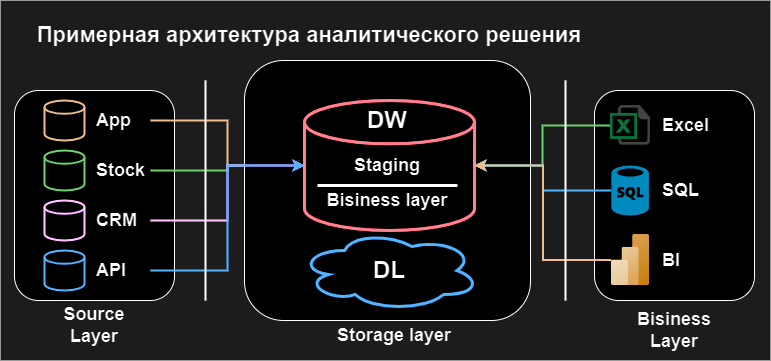

The diagram above was exported from draw.io. Its source (the exported page's mxGraphModel, read from the mxfile embedded in the PNG):
<mxGraphModel dx="1032" dy="618" grid="1" gridSize="10" guides="1" tooltips="1" connect="1" arrows="1" fold="1" page="1" pageScale="1" pageWidth="827" pageHeight="1169" math="0" shadow="0">
  <root>
    <mxCell id="0" />
    <mxCell id="1" parent="0" />
    <mxCell id="0AP3CNTXofGZZ-9nhlWj-21" value="" style="rounded=0;whiteSpace=wrap;html=1;fillColor=#E3E3E3;strokeColor=#666666;fontColor=#663300;" parent="1" vertex="1">
      <mxGeometry x="20" y="20" width="770" height="360" as="geometry" />
    </mxCell>
    <mxCell id="0AP3CNTXofGZZ-9nhlWj-1" value="" style="rounded=1;whiteSpace=wrap;html=1;labelBorderColor=default;" parent="1" vertex="1">
      <mxGeometry x="34" y="110" width="160" height="210" as="geometry" />
    </mxCell>
    <mxCell id="0AP3CNTXofGZZ-9nhlWj-16" value="" style="strokeWidth=2;html=1;shape=mxgraph.flowchart.database;whiteSpace=wrap;strokeColor=#660066;" parent="1" vertex="1">
      <mxGeometry x="64" y="220" width="40" height="40" as="geometry" />
    </mxCell>
    <mxCell id="0AP3CNTXofGZZ-9nhlWj-18" value="" style="strokeWidth=2;html=1;shape=mxgraph.flowchart.database;whiteSpace=wrap;strokeColor=#006600;" parent="1" vertex="1">
      <mxGeometry x="64" y="170" width="40" height="40" as="geometry" />
    </mxCell>
    <mxCell id="0AP3CNTXofGZZ-9nhlWj-19" value="" style="strokeWidth=2;html=1;shape=mxgraph.flowchart.database;whiteSpace=wrap;strokeColor=#663300;" parent="1" vertex="1">
      <mxGeometry x="64" y="120" width="40" height="40" as="geometry" />
    </mxCell>
    <mxCell id="0AP3CNTXofGZZ-9nhlWj-20" value="Source&lt;div&gt;Layer&lt;/div&gt;" style="text;html=1;align=center;verticalAlign=middle;whiteSpace=wrap;rounded=0;fontSize=18;fontStyle=1" parent="1" vertex="1">
      <mxGeometry x="64" y="320" width="100" height="50" as="geometry" />
    </mxCell>
    <mxCell id="0AP3CNTXofGZZ-9nhlWj-22" value="&lt;font style=&quot;font-size: 22px;&quot;&gt;Примерная архитектура аналитического решения&lt;/font&gt;" style="text;html=1;align=center;verticalAlign=middle;whiteSpace=wrap;rounded=0;fontSize=22;fontStyle=1" parent="1" vertex="1">
      <mxGeometry x="54" y="40" width="550" height="30" as="geometry" />
    </mxCell>
    <mxCell id="0AP3CNTXofGZZ-9nhlWj-62" style="edgeStyle=orthogonalEdgeStyle;rounded=0;orthogonalLoop=1;jettySize=auto;html=1;labelBackgroundColor=none;fontSize=14;strokeWidth=2;strokeColor=#663300;" parent="1" source="0AP3CNTXofGZZ-9nhlWj-23" target="0AP3CNTXofGZZ-9nhlWj-30" edge="1">
      <mxGeometry relative="1" as="geometry" />
    </mxCell>
    <mxCell id="0AP3CNTXofGZZ-9nhlWj-23" value="App" style="text;html=1;align=left;verticalAlign=middle;whiteSpace=wrap;rounded=0;fontSize=18;fontStyle=1" parent="1" vertex="1">
      <mxGeometry x="114" y="125" width="56" height="30" as="geometry" />
    </mxCell>
    <mxCell id="0AP3CNTXofGZZ-9nhlWj-63" style="edgeStyle=orthogonalEdgeStyle;rounded=0;orthogonalLoop=1;jettySize=auto;html=1;labelBackgroundColor=none;fontSize=14;strokeWidth=2;strokeColor=#006600;" parent="1" source="0AP3CNTXofGZZ-9nhlWj-24" target="0AP3CNTXofGZZ-9nhlWj-30" edge="1">
      <mxGeometry relative="1" as="geometry" />
    </mxCell>
    <mxCell id="0AP3CNTXofGZZ-9nhlWj-24" value="Stock" style="text;html=1;align=left;verticalAlign=middle;whiteSpace=wrap;rounded=0;fontSize=18;fontStyle=1" parent="1" vertex="1">
      <mxGeometry x="114" y="175" width="56" height="30" as="geometry" />
    </mxCell>
    <mxCell id="0AP3CNTXofGZZ-9nhlWj-25" value="CRM" style="text;html=1;align=left;verticalAlign=middle;whiteSpace=wrap;rounded=0;fontSize=18;fontStyle=1" parent="1" vertex="1">
      <mxGeometry x="114" y="225" width="56" height="30" as="geometry" />
    </mxCell>
    <mxCell id="0AP3CNTXofGZZ-9nhlWj-26" value="" style="strokeWidth=2;html=1;shape=mxgraph.flowchart.database;whiteSpace=wrap;strokeColor=#0066CC;" parent="1" vertex="1">
      <mxGeometry x="64" y="270" width="40" height="40" as="geometry" />
    </mxCell>
    <mxCell id="0AP3CNTXofGZZ-9nhlWj-27" value="API" style="text;html=1;align=left;verticalAlign=middle;whiteSpace=wrap;rounded=0;fontSize=18;fontStyle=1" parent="1" vertex="1">
      <mxGeometry x="114" y="275" width="56" height="30" as="geometry" />
    </mxCell>
    <mxCell id="0AP3CNTXofGZZ-9nhlWj-28" value="" style="rounded=1;whiteSpace=wrap;html=1;" parent="1" vertex="1">
      <mxGeometry x="264" y="80" width="286" height="260" as="geometry" />
    </mxCell>
    <mxCell id="0AP3CNTXofGZZ-9nhlWj-29" value="" style="rounded=1;whiteSpace=wrap;html=1;" parent="1" vertex="1">
      <mxGeometry x="614" y="110" width="160" height="210" as="geometry" />
    </mxCell>
    <mxCell id="0AP3CNTXofGZZ-9nhlWj-30" value="" style="strokeWidth=3;html=1;shape=mxgraph.flowchart.database;whiteSpace=wrap;strokeColor=#FF1929;" parent="1" vertex="1">
      <mxGeometry x="324" y="120" width="170" height="130" as="geometry" />
    </mxCell>
    <mxCell id="0AP3CNTXofGZZ-9nhlWj-32" value="Storage layer" style="text;html=1;align=center;verticalAlign=middle;whiteSpace=wrap;rounded=0;fontSize=18;fontStyle=1" parent="1" vertex="1">
      <mxGeometry x="347" y="340" width="134" height="30" as="geometry" />
    </mxCell>
    <mxCell id="0AP3CNTXofGZZ-9nhlWj-34" value="" style="ellipse;shape=cloud;whiteSpace=wrap;html=1;strokeWidth=3;strokeColor=#0066CC;" parent="1" vertex="1">
      <mxGeometry x="319" y="250" width="180" height="80" as="geometry" />
    </mxCell>
    <mxCell id="0AP3CNTXofGZZ-9nhlWj-35" value="DL" style="text;html=1;align=center;verticalAlign=middle;whiteSpace=wrap;rounded=0;fontSize=24;fontStyle=1" parent="1" vertex="1">
      <mxGeometry x="369" y="275" width="80" height="30" as="geometry" />
    </mxCell>
    <mxCell id="0AP3CNTXofGZZ-9nhlWj-36" value="DW" style="text;html=1;align=center;verticalAlign=middle;whiteSpace=wrap;rounded=0;fontSize=24;fontStyle=1" parent="1" vertex="1">
      <mxGeometry x="367" y="125" width="80" height="30" as="geometry" />
    </mxCell>
    <mxCell id="0AP3CNTXofGZZ-9nhlWj-37" value="Staging" style="text;html=1;align=center;verticalAlign=middle;whiteSpace=wrap;rounded=0;fontSize=18;fontStyle=1" parent="1" vertex="1">
      <mxGeometry x="367" y="170" width="80" height="30" as="geometry" />
    </mxCell>
    <mxCell id="0AP3CNTXofGZZ-9nhlWj-38" value="Bisiness layer" style="text;html=1;align=center;verticalAlign=middle;whiteSpace=wrap;rounded=0;fontSize=18;fontStyle=1" parent="1" vertex="1">
      <mxGeometry x="337" y="205" width="140" height="30" as="geometry" />
    </mxCell>
    <mxCell id="0AP3CNTXofGZZ-9nhlWj-39" value="" style="endArrow=none;html=1;rounded=0;entryX=1;entryY=0;entryDx=0;entryDy=0;exitX=0;exitY=0;exitDx=0;exitDy=0;strokeWidth=3;" parent="1" source="0AP3CNTXofGZZ-9nhlWj-38" target="0AP3CNTXofGZZ-9nhlWj-38" edge="1">
      <mxGeometry width="50" height="50" relative="1" as="geometry">
        <mxPoint x="420" y="220" as="sourcePoint" />
        <mxPoint x="470" y="170" as="targetPoint" />
      </mxGeometry>
    </mxCell>
    <mxCell id="0AP3CNTXofGZZ-9nhlWj-40" value="Bisiness&lt;div&gt;Layer&lt;/div&gt;" style="text;html=1;align=center;verticalAlign=middle;whiteSpace=wrap;rounded=0;fontSize=18;fontStyle=1" parent="1" vertex="1">
      <mxGeometry x="619" y="330" width="150" height="40" as="geometry" />
    </mxCell>
    <mxCell id="0AP3CNTXofGZZ-9nhlWj-54" style="edgeStyle=orthogonalEdgeStyle;rounded=0;orthogonalLoop=1;jettySize=auto;html=1;strokeWidth=2;strokeColor=#006600;" parent="1" source="0AP3CNTXofGZZ-9nhlWj-41" target="0AP3CNTXofGZZ-9nhlWj-30" edge="1">
      <mxGeometry relative="1" as="geometry" />
    </mxCell>
    <mxCell id="0AP3CNTXofGZZ-9nhlWj-41" value="" style="shape=image;html=1;verticalAlign=top;verticalLabelPosition=bottom;labelBackgroundColor=#ffffff;imageAspect=0;aspect=fixed;image=https://cdn3.iconfinder.com/data/icons/document-icons-2/30/647702-excel-128.png" parent="1" vertex="1">
      <mxGeometry x="630" y="125" width="40" height="40" as="geometry" />
    </mxCell>
    <mxCell id="0AP3CNTXofGZZ-9nhlWj-53" style="edgeStyle=orthogonalEdgeStyle;rounded=0;orthogonalLoop=1;jettySize=auto;html=1;strokeWidth=2;strokeColor=#0066CC;" parent="1" source="0AP3CNTXofGZZ-9nhlWj-42" target="0AP3CNTXofGZZ-9nhlWj-30" edge="1">
      <mxGeometry relative="1" as="geometry" />
    </mxCell>
    <mxCell id="0AP3CNTXofGZZ-9nhlWj-42" value="" style="verticalLabelPosition=bottom;html=1;verticalAlign=top;align=center;strokeColor=none;fillColor=#00BEF2;shape=mxgraph.azure.sql_database;" parent="1" vertex="1">
      <mxGeometry x="630.87" y="185" width="37.5" height="50" as="geometry" />
    </mxCell>
    <mxCell id="0AP3CNTXofGZZ-9nhlWj-43" value="" style="image;aspect=fixed;html=1;points=[];align=center;fontSize=12;image=img/lib/azure2/analytics/Power_BI_Embedded.svg;" parent="1" vertex="1">
      <mxGeometry x="630.87" y="254" width="38.25" height="51" as="geometry" />
    </mxCell>
    <mxCell id="0AP3CNTXofGZZ-9nhlWj-44" value="Excel" style="text;html=1;align=left;verticalAlign=middle;whiteSpace=wrap;rounded=0;fontSize=18;fontStyle=1" parent="1" vertex="1">
      <mxGeometry x="680" y="130" width="80" height="30" as="geometry" />
    </mxCell>
    <mxCell id="0AP3CNTXofGZZ-9nhlWj-45" value="SQL" style="text;html=1;align=left;verticalAlign=middle;whiteSpace=wrap;rounded=0;fontSize=18;fontStyle=1" parent="1" vertex="1">
      <mxGeometry x="680" y="195" width="80" height="30" as="geometry" />
    </mxCell>
    <mxCell id="0AP3CNTXofGZZ-9nhlWj-46" value="BI" style="text;html=1;align=left;verticalAlign=middle;whiteSpace=wrap;rounded=0;fontSize=18;fontStyle=1" parent="1" vertex="1">
      <mxGeometry x="680" y="264.5" width="80" height="30" as="geometry" />
    </mxCell>
    <mxCell id="0AP3CNTXofGZZ-9nhlWj-52" style="edgeStyle=orthogonalEdgeStyle;rounded=0;orthogonalLoop=1;jettySize=auto;html=1;entryX=1;entryY=0.5;entryDx=0;entryDy=0;entryPerimeter=0;strokeWidth=2;strokeColor=#663300;" parent="1" source="0AP3CNTXofGZZ-9nhlWj-43" target="0AP3CNTXofGZZ-9nhlWj-30" edge="1">
      <mxGeometry relative="1" as="geometry" />
    </mxCell>
    <mxCell id="0AP3CNTXofGZZ-9nhlWj-64" style="edgeStyle=orthogonalEdgeStyle;rounded=0;orthogonalLoop=1;jettySize=auto;html=1;entryX=0;entryY=0.5;entryDx=0;entryDy=0;entryPerimeter=0;labelBackgroundColor=none;fontSize=14;strokeWidth=2;strokeColor=#660066;" parent="1" source="0AP3CNTXofGZZ-9nhlWj-25" target="0AP3CNTXofGZZ-9nhlWj-30" edge="1">
      <mxGeometry relative="1" as="geometry" />
    </mxCell>
    <mxCell id="0AP3CNTXofGZZ-9nhlWj-65" style="edgeStyle=orthogonalEdgeStyle;rounded=0;orthogonalLoop=1;jettySize=auto;html=1;entryX=0;entryY=0.5;entryDx=0;entryDy=0;entryPerimeter=0;labelBackgroundColor=none;fontSize=14;strokeWidth=2;strokeColor=#0066CC;" parent="1" source="0AP3CNTXofGZZ-9nhlWj-27" target="0AP3CNTXofGZZ-9nhlWj-30" edge="1">
      <mxGeometry relative="1" as="geometry" />
    </mxCell>
    <mxCell id="0AP3CNTXofGZZ-9nhlWj-66" value="" style="line;strokeWidth=2;direction=south;html=1;perimeter=backbonePerimeter;points=[];outlineConnect=0;" parent="1" vertex="1">
      <mxGeometry x="220" y="100" width="10" height="220" as="geometry" />
    </mxCell>
    <mxCell id="0AP3CNTXofGZZ-9nhlWj-68" value="" style="line;strokeWidth=2;direction=south;html=1;perimeter=backbonePerimeter;points=[];outlineConnect=0;" parent="1" vertex="1">
      <mxGeometry x="580" y="100" width="10" height="220" as="geometry" />
    </mxCell>
  </root>
</mxGraphModel>